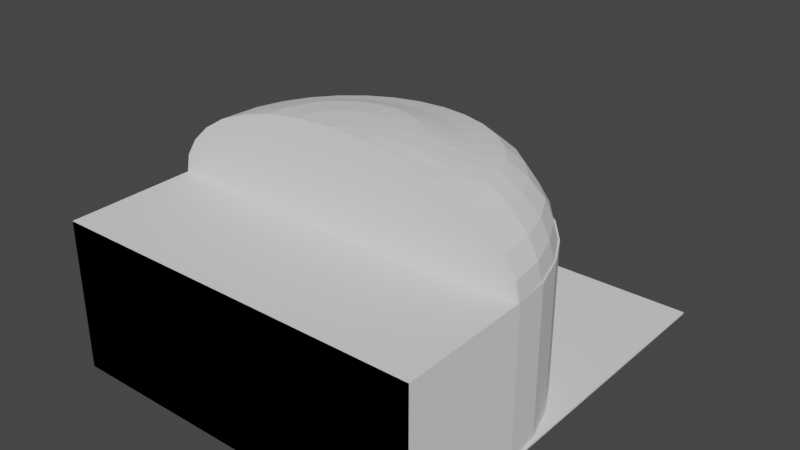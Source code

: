 # Source: amphi.blend  (saved by Blender 3.3.6; exported with 4.5.12 LTS)
import bpy
from mathutils import Matrix  # noqa: F401  (used for matrix-valued properties, if any)

bpy.ops.wm.read_factory_settings(use_empty=True)
scene = bpy.context.scene
scene.name = 'Scene'

# ---- collections
col_collection = bpy.data.collections.new('Collection'); scene.collection.children.link(col_collection)

# ---- world
world_world = bpy.data.worlds.new('World'); scene.world = world_world
world_world.use_nodes = True; world_world.node_tree.nodes.clear()
_N = world_world.node_tree.nodes; _L = world_world.node_tree.links
n0 = _N.new('ShaderNodeOutputWorld'); n0.name = 'World Output'; n0.location = (300, 300)
n1 = _N.new('ShaderNodeBackground'); n1.name = 'Background'; n1.location = (10, 300)
n1.inputs[0].default_value = (0.05088, 0.05088, 0.05088, 1.0)
_L.new(n1.outputs[0], n0.inputs[0])
n0.is_active_output = True
world_world.color = (0.05088, 0.05088, 0.05088)
world_world.use_sun_shadow = False
world_world.sun_shadow_jitter_overblur = 0.0

# ---- meshes
me_plane = bpy.data.meshes.new('Plane')
me_plane.from_pydata([], [], [])
_uv = me_plane.uv_layers.new(name='UVMap')
_uv.uv.foreach_set('vector', [])
me_plane.update()
me_cylinder_002 = bpy.data.meshes.new('Cylinder.002')
me_cylinder_002.from_pydata([(0.0, 0.4, -0.9645), (0.0, 0.4, 1.036), (0.2, 0.38, -0.9645), (0.2, 0.38, 1.036), (0.38, 0.33, -0.9645), (0.38, 0.33, 1.036), (0.56, 0.23, -0.9645), (0.56, 0.23, 1.036), (0.71, 0.11, -0.9645), (0.71, 0.11, 1.036), (0.83, -0.04, -0.9645), (0.83, -0.04, 1.036), (0.92, -0.21, -0.9645), (0.92, -0.21, 1.036), (0.98, -0.4, -0.9645), (0.98, -0.4, 1.036), (1.0, -0.6, -0.9645), (1.0, -0.6, 1.036), (-1.0, -0.6, -0.9645), (-1.0, -0.6, 1.036), (-0.98, -0.4, -0.9645), (-0.98, -0.4, 1.036), (-0.92, -0.21, -0.9645), (-0.92, -0.21, 1.036), (-0.83, -0.04, -0.9645), (-0.83, -0.04, 1.036), (-0.71, 0.11, -0.9645), (-0.71, 0.11, 1.036), (-0.56, 0.23, -0.9645), (-0.56, 0.23, 1.036), (-0.38, 0.33, -0.9645), (-0.38, 0.33, 1.036), (-0.2, 0.38, -0.9645), (-0.2, 0.38, 1.036), (0.195, 0.3653, 1.036), (6.669e-11, 0.3845, 1.036), (0.3706, 0.3172, 1.036), (0.5461, 0.2211, 1.036), (0.6923, 0.1057, 1.036), (0.8094, -0.03845, 1.036), (0.8971, -0.2019, 1.036), (0.9556, -0.3845, 1.036), (0.98, -0.6, 1.036), (-0.9556, -0.3845, 1.036), (-0.98, -0.6, 1.036), (-0.8971, -0.2019, 1.036), (-0.8094, -0.03845, 1.036), (-0.6923, 0.1057, 1.036), (-0.5461, 0.2211, 1.036), (-0.3706, 0.3172, 1.036), (-0.195, 0.3653, 1.036), (0.2, 0.38, 160.8), (0.0, 0.4, 160.8), (0.38, 0.33, 160.8), (0.56, 0.23, 160.8), (0.71, 0.11, 160.8), (0.83, -0.04, 160.8), (0.92, -0.21, 160.8), (0.98, -0.4, 160.8), (1.0, -0.6, 160.8), (-0.98, -0.4, 160.8), (-1.0, -0.6, 160.8), (-0.92, -0.21, 160.8), (-0.83, -0.04, 160.8), (-0.71, 0.11, 160.8), (-0.56, 0.23, 160.8), (-0.38, 0.33, 160.8), (-0.2, 0.38, 160.8), (0.195, 0.3653, 160.8), (6.669e-11, 0.3845, 160.8), (0.3706, 0.3172, 160.8), (0.5461, 0.2211, 160.8), (0.6923, 0.1057, 160.8), (0.8094, -0.03845, 160.8), (0.8971, -0.2019, 160.8), (0.9556, -0.3845, 160.8), (0.98, -0.6, 160.8), (-0.9556, -0.3845, 160.8), (-0.98, -0.6, 160.8), (-0.8971, -0.2019, 160.8), (-0.8094, -0.03845, 160.8), (-0.6923, 0.1057, 160.8), (-0.5461, 0.2211, 160.8), (-0.3706, 0.3172, 160.8), (-0.195, 0.3653, 160.8)], [], [(0, 1, 3, 2), (2, 3, 5, 4), (4, 5, 7, 6), (6, 7, 9, 8), (8, 9, 11, 10), (10, 11, 13, 12), (12, 13, 15, 14), (14, 15, 17, 16), (18, 19, 21, 20), (20, 21, 23, 22), (22, 23, 25, 24), (24, 25, 27, 26), (26, 27, 29, 28), (28, 29, 31, 30), (0, 2, 4, 6, 8, 10, 12, 14, 16, 18, 20, 22, 24, 26, 28, 30, 32), (30, 31, 33, 32), (32, 33, 1, 0), (49, 50, 84, 83), (16, 17, 19, 18), (34, 35, 50, 49, 48, 47, 46, 45, 43, 44, 42, 41, 40, 39, 38, 37, 36), (9, 7, 54, 55), (35, 34, 68, 69), (48, 49, 83, 82), (27, 25, 63, 64), (17, 15, 58, 59), (47, 48, 82, 81), (1, 33, 67, 52), (46, 47, 81, 80), (7, 5, 53, 54), (45, 46, 80, 79), (25, 23, 62, 63), (15, 13, 57, 58), (43, 45, 79, 77), (33, 31, 66, 67), (44, 43, 77, 78), (19, 17, 42, 44), (60, 61, 78, 77), (66, 65, 82, 83), (56, 55, 72, 73), (64, 63, 80, 81), (54, 53, 70, 71), (59, 58, 75, 76), (51, 52, 69, 68), (62, 60, 77, 79), (67, 66, 83, 84), (57, 56, 73, 74), (65, 64, 81, 82), (55, 54, 71, 72), (63, 62, 79, 80), (52, 67, 84, 69), (53, 51, 68, 70), (58, 57, 74, 75), (34, 36, 70, 68), (42, 17, 59, 76), (50, 35, 69, 84), (36, 37, 71, 70), (29, 27, 64, 65), (37, 38, 72, 71), (11, 9, 55, 56), (19, 44, 78, 61), (3, 1, 52, 51), (21, 19, 61, 60), (38, 39, 73, 72), (39, 40, 74, 73), (31, 29, 65, 66), (40, 41, 75, 74), (13, 11, 56, 57), (23, 21, 60, 62), (41, 42, 76, 75), (5, 3, 51, 53)])
_uv = me_cylinder_002.uv_layers.new(name='UVMap')
_uv.uv.foreach_set('vector', [1.0, 0.5, 1.0, 1.0, 0.9688, 1.0, 0.9688, 0.5, 0.9688, 0.5, 0.9688, 1.0, 0.9375, 1.0, 0.9375, 0.5, 0.9375, 0.5, 0.9375, 1.0, 0.9062, 1.0, 0.9062, 0.5, 0.9062, 0.5, 0.9062, 1.0, 0.875, 1.0, 0.875, 0.5, 0.875, 0.5, 0.875, 1.0, 0.8438, 1.0, 0.8438, 0.5, 0.8438, 0.5, 0.8438, 1.0, 0.8125, 1.0, 0.8125, 0.5, 0.8125, 0.5, 0.8125, 1.0, 0.7812, 1.0, 0.7812, 0.5, 0.7812, 0.5, 0.7812, 1.0, 0.75, 1.0, 0.75, 0.5, 0.25, 0.5, 0.25, 1.0, 0.2188, 1.0, 0.2188, 0.5, 0.2188, 0.5, 0.2188, 1.0, 0.1875, 1.0, 0.1875, 0.5, 0.1875, 0.5, 0.1875, 1.0, 0.1562, 1.0, 0.1562, 0.5, 0.1562, 0.5, 0.1562, 1.0, 0.125, 1.0, 0.125, 0.5, 0.125, 0.5, 0.125, 1.0, 0.09375, 1.0, 0.09375, 0.5, 0.09375, 0.5, 0.09375, 1.0, 0.0625, 1.0, 0.0625, 0.5, 0.0, 0.5, 0.9688, 0.5, 0.9375, 0.5, 0.9062, 0.5, 0.875, 0.5, 0.8438, 0.5, 0.8125, 0.5, 0.7812, 0.5, 0.75, 0.5, 0.25, 0.5, 0.2188, 0.5, 0.1875, 0.5, 0.1562, 0.5, 0.125, 0.5, 0.09375, 0.5, 0.0625, 0.5, 0.03125, 0.5, 0.0625, 0.5, 0.0625, 1.0, 0.03125, 1.0, 0.03125, 0.5, 0.03125, 0.5, 0.03125, 1.0, 0.0, 1.0, 0.0, 0.5, 0.0625, 1.0, 0.03125, 1.0, 0.03125, 1.0, 0.0625, 1.0, 0.75, 0.5, 0.75, 1.0, 0.25, 1.0, 0.25, 0.5, 0.9688, 1.0, 0.0, 1.0, 0.03125, 1.0, 0.0625, 1.0, 0.09375, 1.0, 0.125, 1.0, 0.1562, 1.0, 0.1875, 1.0, 0.2188, 1.0, 0.25, 1.0, 0.75, 1.0, 0.7812, 1.0, 0.8125, 1.0, 0.8438, 1.0, 0.875, 1.0, 0.9062, 1.0, 0.9375, 1.0, 0.875, 1.0, 0.9062, 1.0, 0.9062, 1.0, 0.875, 1.0, 0.0, 1.0, 0.9688, 1.0, 0.9688, 1.0, 0.0, 1.0, 0.09375, 1.0, 0.0625, 1.0, 0.0625, 1.0, 0.09375, 1.0, 0.125, 1.0, 0.1562, 1.0, 0.1562, 1.0, 0.125, 1.0, 0.75, 1.0, 0.7812, 1.0, 0.7812, 1.0, 0.75, 1.0, 0.125, 1.0, 0.09375, 1.0, 0.09375, 1.0, 0.125, 1.0, 0.0, 1.0, 0.03125, 1.0, 0.03125, 1.0, 0.0, 1.0, 0.1562, 1.0, 0.125, 1.0, 0.125, 1.0, 0.1562, 1.0, 0.9062, 1.0, 0.9375, 1.0, 0.9375, 1.0, 0.9062, 1.0, 0.1875, 1.0, 0.1562, 1.0, 0.1562, 1.0, 0.1875, 1.0, 0.1562, 1.0, 0.1875, 1.0, 0.1875, 1.0, 0.1562, 1.0, 0.7812, 1.0, 0.8125, 1.0, 0.8125, 1.0, 0.7812, 1.0, 0.2188, 1.0, 0.1875, 1.0, 0.1875, 1.0, 0.2188, 1.0, 0.03125, 1.0, 0.0625, 1.0, 0.0625, 1.0, 0.03125, 1.0, 0.25, 1.0, 0.2188, 1.0, 0.2188, 1.0, 0.25, 1.0, 0.25, 1.0, 0.75, 1.0, 0.75, 1.0, 0.25, 1.0, 0.2188, 1.0, 0.25, 1.0, 0.25, 1.0, 0.2188, 1.0, 0.0625, 1.0, 0.09375, 1.0, 0.09375, 1.0, 0.0625, 1.0, 0.8438, 1.0, 0.875, 1.0, 0.875, 1.0, 0.8438, 1.0, 0.125, 1.0, 0.1562, 1.0, 0.1562, 1.0, 0.125, 1.0, 0.9062, 1.0, 0.9375, 1.0, 0.9375, 1.0, 0.9062, 1.0, 0.75, 1.0, 0.7812, 1.0, 0.7812, 1.0, 0.75, 1.0, 0.9688, 1.0, 1.0, 1.0, 1.0, 1.0, 0.9688, 1.0, 0.1875, 1.0, 0.2188, 1.0, 0.2188, 1.0, 0.1875, 1.0, 0.03125, 1.0, 0.0625, 1.0, 0.0625, 1.0, 0.03125, 1.0, 0.8125, 1.0, 0.8438, 1.0, 0.8438, 1.0, 0.8125, 1.0, 0.09375, 1.0, 0.125, 1.0, 0.125, 1.0, 0.09375, 1.0, 0.875, 1.0, 0.9062, 1.0, 0.9062, 1.0, 0.875, 1.0, 0.1562, 1.0, 0.1875, 1.0, 0.1875, 1.0, 0.1562, 1.0, 0.0, 1.0, 0.03125, 1.0, 0.03125, 1.0, 0.0, 1.0, 0.9375, 1.0, 0.9688, 1.0, 0.9688, 1.0, 0.9375, 1.0, 0.7812, 1.0, 0.8125, 1.0, 0.8125, 1.0, 0.7812, 1.0, 0.9688, 1.0, 0.9375, 1.0, 0.9375, 1.0, 0.9688, 1.0, 0.75, 1.0, 0.75, 1.0, 0.75, 1.0, 0.75, 1.0, 0.03125, 1.0, 0.0, 1.0, 0.0, 1.0, 0.03125, 1.0, 0.9375, 1.0, 0.9062, 1.0, 0.9062, 1.0, 0.9375, 1.0, 0.09375, 1.0, 0.125, 1.0, 0.125, 1.0, 0.09375, 1.0, 0.9062, 1.0, 0.875, 1.0, 0.875, 1.0, 0.9062, 1.0, 0.8438, 1.0, 0.875, 1.0, 0.875, 1.0, 0.8438, 1.0, 0.25, 1.0, 0.25, 1.0, 0.25, 1.0, 0.25, 1.0, 0.9688, 1.0, 1.0, 1.0, 1.0, 1.0, 0.9688, 1.0, 0.2188, 1.0, 0.25, 1.0, 0.25, 1.0, 0.2188, 1.0, 0.875, 1.0, 0.8438, 1.0, 0.8438, 1.0, 0.875, 1.0, 0.8438, 1.0, 0.8125, 1.0, 0.8125, 1.0, 0.8438, 1.0, 0.0625, 1.0, 0.09375, 1.0, 0.09375, 1.0, 0.0625, 1.0, 0.8125, 1.0, 0.7812, 1.0, 0.7812, 1.0, 0.8125, 1.0, 0.8125, 1.0, 0.8438, 1.0, 0.8438, 1.0, 0.8125, 1.0, 0.1875, 1.0, 0.2188, 1.0, 0.2188, 1.0, 0.1875, 1.0, 0.7812, 1.0, 0.75, 1.0, 0.75, 1.0, 0.7812, 1.0, 0.9375, 1.0, 0.9688, 1.0, 0.9688, 1.0, 0.9375, 1.0])
me_cylinder_002.update()
me_cube_003 = bpy.data.meshes.new('Cube.003')
me_cube_003.from_pydata([(-10.0, -139.0, -4.048), (-10.0, -139.0, 3.952), (-10.0, 0.992, -4.048), (-10.0, 0.992, 4.052), (10.0, -139.0, -4.048), (10.0, -139.0, 3.952), (10.0, 0.992, -4.048), (10.0, 0.992, 4.052), (1.7, -1.008, -3.348), (1.7, -1.008, -0.7482), (-7.386, -4.518, -2.879), (1.589, -6.642, -3.35), (-7.386, -4.518, -0.1391), (1.589, -6.642, -0.7466), (-7.542, -9.19, -2.879), (1.217, -19.28, -3.35), (1.217, -19.28, -0.7466), (-7.542, -9.19, -0.1391), (0.6584, -27.73, -3.35), (-7.776, -12.31, -2.879), (-7.776, -12.31, -0.1391), (0.6584, -27.73, -0.7466), (-8.265e-18, -30.7, -3.35), (-8.052, -13.41, -2.879), (-8.265e-18, -30.7, -0.7466), (-8.052, -13.41, -0.1391), (-0.6584, -27.73, -3.35), (-8.327, -12.31, -2.879), (-0.6584, -27.73, -0.7466), (-8.327, -12.31, -0.1391), (-1.217, -19.28, -3.35), (-8.561, -9.19, -2.879), (-1.217, -19.28, -0.7466), (-8.561, -9.19, -0.1391), (-1.589, -6.642, -3.35), (-8.717, -4.518, -2.879), (-8.717, -4.518, -0.1391), (-1.589, -6.642, -0.7466), (-1.7, -1.008, -3.348), (-1.7, -1.008, -0.7482), (-1.7, 0.992, -3.348), (-1.7, 0.992, -0.7482), (1.7, 0.992, -0.7482), (1.7, 0.992, -3.348), (1.53, -2.151, -0.3481), (1.431, -7.222, -0.3466), (1.095, -18.6, -0.3466), (-5.754e-10, -28.87, -0.3466), (-0.5925, -26.2, -0.3466), (-1.095, -18.6, -0.3466), (-1.431, -7.222, -0.3466), (-1.53, -2.151, -0.3481), (-1.53, 0.992, -0.3482), (1.53, 0.992, -0.3482), (0.5925, -26.2, -0.3466), (1.224, -4.168, 0.05206), (1.144, -8.225, 0.05325), (0.8759, -17.33, 0.05325), (3.396e-09, -25.54, 0.05325), (-0.474, -23.41, 0.05325), (-0.8759, -17.33, 0.05325), (-1.144, -8.225, 0.05325), (-1.224, -4.168, 0.05206), (-1.224, 0.992, 0.05178), (1.224, 0.992, 0.05178), (0.474, -23.41, 0.05325), (0.612, -7.974, 0.3524), (0.5722, -10.0, 0.353), (0.4379, -14.55, 0.353), (9.706e-09, -18.66, 0.353), (-0.237, -17.59, 0.353), (-0.4379, -14.55, 0.353), (-0.5722, -10.0, 0.353), (-0.612, -7.974, 0.3524), (-0.6, 0.992, 0.3518), (0.6, 0.992, 0.3518), (0.237, -17.59, 0.353), (0.1836, -9.83, 0.4526), (0.1717, -10.44, 0.4528), (0.1314, -11.8, 0.4528), (1.654e-08, -13.04, 0.4528), (-0.0711, -12.72, 0.4528), (-0.1314, -11.8, 0.4528), (-0.1717, -10.44, 0.4528), (-0.1836, -9.83, 0.4526), (-0.2, 0.992, 0.4518), (0.2, 0.992, 0.4518), (0.0711, -12.72, 0.4528), (-8.771, 0.992, -2.879), (-8.771, 0.992, -0.1391), (-7.332, 0.992, -0.1391), (-7.332, 0.992, -2.879), (-7.52, -5.008, 0.07534), (-7.48, 0.992, 0.07534), (-8.27, -11.21, 0.07534), (-8.46, -8.808, 0.07534), (-7.64, -8.808, 0.07534), (-8.58, -5.008, 0.07534), (-8.63, 0.992, 0.07534), (-7.83, -11.21, 0.07534), (-8.05, -12.21, 0.07534), (-7.786, -5.852, 0.2753), (-7.76, 0.992, 0.2753), (-8.161, -8.952, 0.2753), (-8.256, -7.752, 0.2753), (-7.846, -7.752, 0.2753), (-8.316, -5.852, 0.2753), (-8.34, 0.992, 0.2753), (-7.941, -8.952, 0.2753), (-8.051, -9.452, 0.2753), (-7.971, -5.845, 0.3253), (-7.96, 0.992, 0.3253), (-8.083, -6.775, 0.3253), (-8.112, -6.415, 0.3253), (-7.989, -6.415, 0.3253), (-8.13, -5.845, 0.3253), (-8.14, 0.992, 0.3253), (-8.017, -6.775, 0.3253), (-8.05, -6.925, 0.3253)], [], [(0, 1, 3, 2), (6, 2, 40, 43), (6, 7, 5, 4), (4, 5, 1, 0), (2, 6, 4, 0), (7, 3, 1, 5), (43, 8, 9, 42), (13, 9, 8, 11), (16, 13, 11, 15), (21, 16, 15, 18), (24, 21, 18, 22), (24, 22, 26, 28), (28, 26, 30, 32), (32, 30, 34, 37), (37, 34, 38, 39), (41, 39, 38, 40), (42, 9, 44, 53), (22, 18, 15, 11, 8, 43, 40, 38, 34, 30, 26), (4, 5, 1, 0), (44, 45, 56, 55), (39, 41, 52, 51), (28, 32, 49, 48), (88, 2, 3, 89), (9, 13, 45, 44), (37, 39, 51, 50), (24, 28, 48, 47), (16, 21, 54, 46), (13, 16, 46, 45), (32, 37, 50, 49), (21, 24, 47, 54), (58, 59, 70, 69), (46, 54, 65, 57), (49, 50, 61, 60), (45, 46, 57, 56), (54, 47, 58, 65), (50, 51, 62, 61), (47, 48, 59, 58), (51, 52, 63, 62), (48, 49, 60, 59), (53, 44, 55, 64), (72, 73, 84, 83), (62, 63, 74, 73), (59, 60, 71, 70), (64, 55, 66, 75), (55, 56, 67, 66), (57, 65, 76, 68), (60, 61, 72, 71), (56, 57, 68, 67), (65, 58, 69, 76), (61, 62, 73, 72), (85, 86, 77, 78, 79, 87, 80, 81, 82, 83, 84), (69, 70, 81, 80), (73, 74, 85, 84), (70, 71, 82, 81), (75, 66, 77, 86), (66, 67, 78, 77), (68, 76, 87, 79), (71, 72, 83, 82), (67, 68, 79, 78), (76, 69, 80, 87), (91, 10, 12, 90), (10, 14, 17, 12), (14, 19, 20, 17), (19, 23, 25, 20), (23, 27, 29, 25), (27, 31, 33, 29), (31, 35, 36, 33), (89, 36, 35, 88), (19, 14, 10, 91, 88, 35, 31, 27, 23), (93, 92, 101, 102), (29, 33, 95, 94), (12, 17, 96, 92), (36, 89, 98, 97), (20, 25, 100, 99), (25, 29, 94, 100), (17, 20, 99, 96), (90, 12, 92, 93), (33, 36, 97, 95), (109, 103, 112, 118), (100, 94, 103, 109), (97, 98, 107, 106), (94, 95, 104, 103), (96, 99, 108, 105), (99, 100, 109, 108), (92, 96, 105, 101), (95, 97, 106, 104), (111, 110, 114, 117, 118, 112, 113, 115, 116), (106, 107, 116, 115), (103, 104, 113, 112), (105, 108, 117, 114), (108, 109, 118, 117), (101, 105, 114, 110), (6, 43, 42, 53, 64, 75, 86, 85, 74, 63, 52, 41, 40, 2, 88, 91, 90, 93, 102, 111, 116, 107, 98, 89, 3, 7), (104, 106, 115, 113), (102, 101, 110, 111)])
_uv = me_cube_003.uv_layers.new(name='UVMap')
_uv.uv.foreach_set('vector', [0.375, 0.0, 0.625, 0.0, 0.625, 0.25, 0.375, 0.25, 0.375, 0.5, 0.375, 0.25, 0.4059, 0.3626, 0.4059, 0.3874, 0.375, 0.5, 0.625, 0.5, 0.625, 0.75, 0.375, 0.75, 0.375, 0.75, 0.625, 0.75, 0.625, 1.0, 0.375, 1.0, 0.125, 0.5, 0.375, 0.5, 0.375, 0.75, 0.125, 0.75, 0.625, 0.5, 0.875, 0.5, 0.875, 0.75, 0.625, 0.75, 0.7597, 0.5, 0.75, 0.5, 0.75, 1.0, 0.7597, 1.0, 0.6875, 1.0, 0.75, 1.0, 0.75, 0.5, 0.6875, 0.5, 0.625, 1.0, 0.6875, 1.0, 0.6875, 0.5, 0.625, 0.5, 0.5625, 1.0, 0.625, 1.0, 0.625, 0.5, 0.5625, 0.5, 0.5, 1.0, 0.5625, 1.0, 0.5625, 0.5, 0.5, 0.5, 0.5, 1.0, 0.5, 0.5, 0.4375, 0.5, 0.4375, 1.0, 0.4375, 1.0, 0.4375, 0.5, 0.375, 0.5, 0.375, 1.0, 0.375, 1.0, 0.375, 0.5, 0.3125, 0.5, 0.3125, 1.0, 0.3125, 1.0, 0.3125, 0.5, 0.25, 0.5, 0.25, 1.0, 0.2403, 1.0, 0.25, 1.0, 0.25, 0.5, 0.2403, 0.5, 0.7597, 1.0, 0.75, 1.0, 0.75, 1.0, 0.7597, 1.0, 0.75, 0.01, 0.8418, 0.02827, 0.9197, 0.08029, 0.9717, 0.1582, 0.99, 0.25, 0.9872, 0.2642, 0.5128, 0.2642, 0.51, 0.25, 0.5283, 0.1582, 0.5803, 0.08029, 0.6582, 0.02827, 0.375, 0.75, 0.625, 0.75, 0.625, 1.0, 0.375, 1.0, 0.75, 1.0, 0.6875, 1.0, 0.6875, 1.0, 0.75, 1.0, 0.25, 1.0, 0.2403, 1.0, 0.2403, 1.0, 0.25, 1.0, 0.4375, 1.0, 0.375, 1.0, 0.375, 1.0, 0.4375, 1.0, 0.3895, 0.283, 0.375, 0.25, 0.625, 0.25, 0.4547, 0.2811, 0.75, 1.0, 0.6875, 1.0, 0.6875, 1.0, 0.75, 1.0, 0.3125, 1.0, 0.25, 1.0, 0.25, 1.0, 0.3125, 1.0, 0.5, 1.0, 0.4375, 1.0, 0.4375, 1.0, 0.5, 1.0, 0.625, 1.0, 0.5625, 1.0, 0.5625, 1.0, 0.625, 1.0, 0.6875, 1.0, 0.625, 1.0, 0.625, 1.0, 0.6875, 1.0, 0.375, 1.0, 0.3125, 1.0, 0.3125, 1.0, 0.375, 1.0, 0.5625, 1.0, 0.5, 1.0, 0.5, 1.0, 0.5625, 1.0, 0.5, 1.0, 0.4375, 1.0, 0.4375, 1.0, 0.5, 1.0, 0.625, 1.0, 0.5625, 1.0, 0.5625, 1.0, 0.625, 1.0, 0.375, 1.0, 0.3125, 1.0, 0.3125, 1.0, 0.375, 1.0, 0.6875, 1.0, 0.625, 1.0, 0.625, 1.0, 0.6875, 1.0, 0.5625, 1.0, 0.5, 1.0, 0.5, 1.0, 0.5625, 1.0, 0.3125, 1.0, 0.25, 1.0, 0.25, 1.0, 0.3125, 1.0, 0.5, 1.0, 0.4375, 1.0, 0.4375, 1.0, 0.5, 1.0, 0.25, 1.0, 0.2403, 1.0, 0.2403, 1.0, 0.25, 1.0, 0.4375, 1.0, 0.375, 1.0, 0.375, 1.0, 0.4375, 1.0, 0.7597, 1.0, 0.75, 1.0, 0.75, 1.0, 0.7597, 1.0, 0.3125, 1.0, 0.25, 1.0, 0.25, 1.0, 0.3125, 1.0, 0.25, 1.0, 0.2403, 1.0, 0.2403, 1.0, 0.25, 1.0, 0.4375, 1.0, 0.375, 1.0, 0.375, 1.0, 0.4375, 1.0, 0.7597, 1.0, 0.75, 1.0, 0.75, 1.0, 0.7597, 1.0, 0.75, 1.0, 0.6875, 1.0, 0.6875, 1.0, 0.75, 1.0, 0.625, 1.0, 0.5625, 1.0, 0.5625, 1.0, 0.625, 1.0, 0.375, 1.0, 0.3125, 1.0, 0.3125, 1.0, 0.375, 1.0, 0.6875, 1.0, 0.625, 1.0, 0.625, 1.0, 0.6875, 1.0, 0.5625, 1.0, 0.5, 1.0, 0.5, 1.0, 0.5625, 1.0, 0.3125, 1.0, 0.25, 1.0, 0.25, 1.0, 0.3125, 1.0, 0.01283, 0.2642, 0.4872, 0.2642, 0.49, 0.25, 0.4717, 0.1582, 0.4197, 0.08029, 0.3418, 0.02827, 0.25, 0.01, 0.1582, 0.02827, 0.08029, 0.08029, 0.02827, 0.1582, 0.01, 0.25, 0.5, 1.0, 0.4375, 1.0, 0.4375, 1.0, 0.5, 1.0, 0.25, 1.0, 0.2403, 1.0, 0.2403, 1.0, 0.25, 1.0, 0.4375, 1.0, 0.375, 1.0, 0.375, 1.0, 0.4375, 1.0, 0.7597, 1.0, 0.75, 1.0, 0.75, 1.0, 0.7597, 1.0, 0.75, 1.0, 0.6875, 1.0, 0.6875, 1.0, 0.75, 1.0, 0.625, 1.0, 0.5625, 1.0, 0.5625, 1.0, 0.625, 1.0, 0.375, 1.0, 0.3125, 1.0, 0.3125, 1.0, 0.375, 1.0, 0.6875, 1.0, 0.625, 1.0, 0.625, 1.0, 0.6875, 1.0, 0.5625, 1.0, 0.5, 1.0, 0.5, 1.0, 0.5625, 1.0, 0.75, 0.5, 0.6875, 0.5, 0.6875, 1.0, 0.75, 1.0, 0.6875, 0.5, 0.625, 0.5, 0.625, 1.0, 0.6875, 1.0, 0.625, 0.5, 0.5625, 0.5, 0.5625, 1.0, 0.625, 1.0, 0.5625, 0.5, 0.5, 0.5, 0.5, 1.0, 0.5625, 1.0, 0.5, 0.5, 0.4375, 0.5, 0.4375, 1.0, 0.5, 1.0, 0.4375, 0.5, 0.375, 0.5, 0.375, 1.0, 0.4375, 1.0, 0.375, 0.5, 0.3125, 0.5, 0.3125, 1.0, 0.375, 1.0, 0.25, 1.0, 0.3125, 1.0, 0.3125, 0.5, 0.25, 0.5, 0.8418, 0.02827, 0.9197, 0.08029, 0.9717, 0.1582, 0.99, 0.25, 0.51, 0.25, 0.5283, 0.1582, 0.5803, 0.08029, 0.6582, 0.02827, 0.75, 0.01, 0.75, 1.0, 0.6875, 1.0, 0.6875, 1.0, 0.75, 1.0, 0.4375, 1.0, 0.375, 1.0, 0.375, 1.0, 0.4375, 1.0, 0.6875, 1.0, 0.625, 1.0, 0.625, 1.0, 0.6875, 1.0, 0.3125, 1.0, 0.25, 1.0, 0.25, 1.0, 0.3125, 1.0, 0.5625, 1.0, 0.5, 1.0, 0.5, 1.0, 0.5625, 1.0, 0.5, 1.0, 0.4375, 1.0, 0.4375, 1.0, 0.5, 1.0, 0.625, 1.0, 0.5625, 1.0, 0.5625, 1.0, 0.625, 1.0, 0.75, 1.0, 0.6875, 1.0, 0.6875, 1.0, 0.75, 1.0, 0.375, 1.0, 0.3125, 1.0, 0.3125, 1.0, 0.375, 1.0, 0.5, 1.0, 0.4375, 1.0, 0.4375, 1.0, 0.5, 1.0, 0.5, 1.0, 0.4375, 1.0, 0.4375, 1.0, 0.5, 1.0, 0.3125, 1.0, 0.25, 1.0, 0.25, 1.0, 0.3125, 1.0, 0.4375, 1.0, 0.375, 1.0, 0.375, 1.0, 0.4375, 1.0, 0.625, 1.0, 0.5625, 1.0, 0.5625, 1.0, 0.625, 1.0, 0.5625, 1.0, 0.5, 1.0, 0.5, 1.0, 0.5625, 1.0, 0.6875, 1.0, 0.625, 1.0, 0.625, 1.0, 0.6875, 1.0, 0.375, 1.0, 0.3125, 1.0, 0.3125, 1.0, 0.375, 1.0, 0.49, 0.25, 0.4717, 0.1582, 0.4197, 0.08029, 0.3418, 0.02827, 0.25, 0.01, 0.1582, 0.02827, 0.08029, 0.08029, 0.02827, 0.1582, 0.01, 0.25, 0.3125, 1.0, 0.25, 1.0, 0.25, 1.0, 0.3125, 1.0, 0.4375, 1.0, 0.375, 1.0, 0.375, 1.0, 0.4375, 1.0, 0.625, 1.0, 0.5625, 1.0, 0.5625, 1.0, 0.625, 1.0, 0.5625, 1.0, 0.5, 1.0, 0.5, 1.0, 0.5625, 1.0, 0.6875, 1.0, 0.625, 1.0, 0.625, 1.0, 0.6875, 1.0, 0.0, 0.0, 0.0, 0.0, 0.0, 0.0, 0.0, 0.0, 0.0, 0.0, 0.0, 0.0, 0.0, 0.0, 0.0, 0.0, 0.0, 0.0, 0.0, 0.0, 0.0, 0.0, 0.0, 0.0, 0.0, 0.0, 0.0, 0.0, 0.0, 0.0, 0.0, 0.0, 0.0, 0.0, 0.0, 0.0, 0.0, 0.0, 0.0, 0.0, 0.0, 0.0, 0.0, 0.0, 0.0, 0.0, 0.0, 0.0, 0.0, 0.0, 0.0, 0.0, 0.375, 1.0, 0.3125, 1.0, 0.3125, 1.0, 0.375, 1.0, 0.75, 1.0, 0.6875, 1.0, 0.6875, 1.0, 0.75, 1.0])
me_cube_003.materials.append(None)
me_cube_003.update()
me_cylinder_004 = bpy.data.meshes.new('Cylinder.004')
me_cylinder_004.from_pydata([(-9.642e-09, 0.4, -1.0), (-9.642e-09, 0.4, 1.0), (0.2, 0.38, -1.0), (0.2, 0.38, 1.0), (0.38, 0.33, -1.0), (0.38, 0.33, 1.0), (0.56, 0.23, -1.0), (0.56, 0.23, 1.0), (0.71, 0.11, -1.0), (0.71, 0.11, 1.0), (0.83, -0.04, -1.0), (0.83, -0.04, 1.0), (0.92, -0.21, -1.0), (0.92, -0.21, 1.0), (0.98, -0.4, -1.0), (0.98, -0.4, 1.0), (1.0, -0.6, -1.0), (1.0, -0.6, 1.0), (-1.0, -0.6, -1.0), (-1.0, -0.6, 1.0), (-0.98, -0.4, -1.0), (-0.98, -0.4, 1.0), (-0.92, -0.21, -1.0), (-0.92, -0.21, 1.0), (-0.83, -0.04, -1.0), (-0.83, -0.04, 1.0), (-0.71, 0.11, -1.0), (-0.71, 0.11, 1.0), (-0.56, 0.23, -1.0), (-0.56, 0.23, 1.0), (-0.38, 0.33, -1.0), (-0.38, 0.33, 1.0), (-0.2, 0.38, -1.0), (-0.2, 0.38, 1.0)], [], [(0, 1, 3, 2), (2, 3, 5, 4), (4, 5, 7, 6), (6, 7, 9, 8), (8, 9, 11, 10), (10, 11, 13, 12), (12, 13, 15, 14), (14, 15, 17, 16), (18, 19, 21, 20), (20, 21, 23, 22), (22, 23, 25, 24), (24, 25, 27, 26), (26, 27, 29, 28), (28, 29, 31, 30), (0, 2, 4, 6, 8, 10, 12, 14, 16, 18, 20, 22, 24, 26, 28, 30, 32), (30, 31, 33, 32), (32, 33, 1, 0), (3, 1, 33, 31, 29, 27, 25, 23, 21, 19, 17, 15, 13, 11, 9, 7, 5), (16, 17, 19, 18)])
_uv = me_cylinder_004.uv_layers.new(name='UVMap')
_uv.uv.foreach_set('vector', [1.0, 0.5, 1.0, 1.0, 0.9688, 1.0, 0.9688, 0.5, 0.9688, 0.5, 0.9688, 1.0, 0.9375, 1.0, 0.9375, 0.5, 0.9375, 0.5, 0.9375, 1.0, 0.9062, 1.0, 0.9062, 0.5, 0.9062, 0.5, 0.9062, 1.0, 0.875, 1.0, 0.875, 0.5, 0.875, 0.5, 0.875, 1.0, 0.8438, 1.0, 0.8438, 0.5, 0.8438, 0.5, 0.8438, 1.0, 0.8125, 1.0, 0.8125, 0.5, 0.8125, 0.5, 0.8125, 1.0, 0.7812, 1.0, 0.7812, 0.5, 0.7812, 0.5, 0.7812, 1.0, 0.75, 1.0, 0.75, 0.5, 0.25, 0.5, 0.25, 1.0, 0.2188, 1.0, 0.2188, 0.5, 0.2188, 0.5, 0.2188, 1.0, 0.1875, 1.0, 0.1875, 0.5, 0.1875, 0.5, 0.1875, 1.0, 0.1562, 1.0, 0.1562, 0.5, 0.1562, 0.5, 0.1562, 1.0, 0.125, 1.0, 0.125, 0.5, 0.125, 0.5, 0.125, 1.0, 0.09375, 1.0, 0.09375, 0.5, 0.09375, 0.5, 0.09375, 1.0, 0.0625, 1.0, 0.0625, 0.5, 0.0, 0.5, 0.9688, 0.5, 0.9375, 0.5, 0.9062, 0.5, 0.875, 0.5, 0.8438, 0.5, 0.8125, 0.5, 0.7812, 0.5, 0.75, 0.5, 0.25, 0.5, 0.2188, 0.5, 0.1875, 0.5, 0.1562, 0.5, 0.125, 0.5, 0.09375, 0.5, 0.0625, 0.5, 0.03125, 0.5, 0.0625, 0.5, 0.0625, 1.0, 0.03125, 1.0, 0.03125, 0.5, 0.03125, 0.5, 0.03125, 1.0, 0.0, 1.0, 0.0, 0.5, 0.9688, 1.0, 0.0, 1.0, 0.03125, 1.0, 0.0625, 1.0, 0.09375, 1.0, 0.125, 1.0, 0.1562, 1.0, 0.1875, 1.0, 0.2188, 1.0, 0.25, 1.0, 0.75, 1.0, 0.7812, 1.0, 0.8125, 1.0, 0.8438, 1.0, 0.875, 1.0, 0.9062, 1.0, 0.9375, 1.0, 0.75, 0.5, 0.75, 1.0, 0.25, 1.0, 0.25, 0.5])
me_cylinder_004.update()
me_sphere_002 = bpy.data.meshes.new('Sphere.002')
me_sphere_002.from_pydata([(0.0, 0.603, 0.8886), (7.626e-09, 0.7606, 0.6181), (0.03059, 0.1725, 0.9919), (0.08935, 0.4492, 0.9239), (0.1055, 0.5923, 0.8886), (0.1453, 0.7231, 0.6936), (0.1484, 0.746, 0.6181), (0.06118, 0.1648, 0.9919), (0.1753, 0.4231, 0.9239), (0.2072, 0.5617, 0.8886), (0.2829, 0.6848, 0.6936), (0.2911, 0.7027, 0.6181), (0.08412, 0.1495, 0.9919), (0.2545, 0.3808, 0.9239), (0.3013, 0.5112, 0.8886), (0.4129, 0.616, 0.6936), (0.4226, 0.6324, 0.6181), (0.1071, 0.1342, 0.9919), (0.3239, 0.3239, 0.9239), (0.3839, 0.4432, 0.8886), (0.5276, 0.5242, 0.6936), (0.5378, 0.5378, 0.6181), (0.13, 0.1113, 0.9919), (0.3808, 0.2545, 0.9239), (0.4512, 0.3606, 0.8886), (0.6194, 0.4095, 0.6936), (0.6324, 0.4226, 0.6181), (0.0, 0.004531, 0.9995), (0.1376, 0.08071, 0.9919), (0.4231, 0.1753, 0.9239), (0.5009, 0.2665, 0.8886), (0.6882, 0.2795, 0.6936), (0.7027, 0.2911, 0.6181), (0.1529, 0.05777, 0.9919), (0.4492, 0.08935, 0.9239), (0.5322, 0.1641, 0.8886), (0.7341, 0.1419, 0.6936), (0.746, 0.1484, 0.6181), (0.1529, 0.004245, 0.9919), (0.4282, 0.004245, 0.9345), (0.5429, 0.004245, 0.8886), (0.7494, 0.004245, 0.6936), (0.7647, 0.004245, 0.6171), (-0.1529, 0.004245, 0.9919), (-0.4282, 0.004245, 0.9345), (-0.5429, 0.004245, 0.8886), (-0.7494, 0.004245, 0.6936), (-0.7647, 0.004245, 0.6171), (-0.1529, 0.05777, 0.9919), (-0.4492, 0.08935, 0.9239), (-0.5322, 0.1641, 0.8886), (-0.7341, 0.1419, 0.6936), (-0.746, 0.1484, 0.6181), (-0.1376, 0.08071, 0.9919), (-0.4231, 0.1753, 0.9239), (-0.5009, 0.2665, 0.8886), (-0.6882, 0.2795, 0.6936), (-0.7027, 0.2911, 0.6181), (-0.13, 0.1113, 0.9919), (-0.3808, 0.2545, 0.9239), (-0.4512, 0.3606, 0.8886), (-0.6194, 0.4095, 0.6936), (-0.6324, 0.4226, 0.6181), (-0.1071, 0.1342, 0.9919), (-0.3239, 0.3239, 0.9239), (-0.3839, 0.4432, 0.8886), (-0.5276, 0.5242, 0.6936), (-0.5378, 0.5378, 0.6181), (-0.08412, 0.1495, 0.9919), (-0.2545, 0.3808, 0.9239), (-0.3013, 0.5112, 0.8886), (-0.4129, 0.616, 0.6936), (-0.4226, 0.6324, 0.6181), (-0.06118, 0.1648, 0.9919), (-0.1753, 0.4231, 0.9239), (-0.2072, 0.5617, 0.8886), (-0.2829, 0.6848, 0.6936), (-0.2911, 0.7027, 0.6181), (-0.03059, 0.1725, 0.9919), (-0.08935, 0.4492, 0.9239), (-0.1055, 0.5923, 0.8886), (-0.1453, 0.7231, 0.6936), (-0.1484, 0.746, 0.6181), (0.0, 0.1801, 0.9919), (7.219e-08, 0.458, 0.9239), (0.0, 0.7384, 0.6936), (0.05735, 0.3048, 0.9735), (0.1124, 0.2887, 0.9735), (0.1614, 0.2619, 0.9735), (0.2049, 0.2275, 0.9735), (0.2432, 0.1832, 0.9735), (0.2669, 0.1312, 0.9735), (0.2868, 0.07919, 0.9735), (0.2906, 0.004245, 0.9727), (-0.2906, 0.004245, 0.9727), (-0.286, 0.07919, 0.9735), (-0.2661, 0.1312, 0.9735), (-0.2424, 0.1832, 0.9735), (-0.2049, 0.2275, 0.9735), (-0.1606, 0.2619, 0.9735), (-0.1124, 0.2887, 0.9735), (-0.05659, 0.3048, 0.9735), (0.0, 0.3132, 0.9735), (0.1224, 0.6619, 0.8313), (0.2371, 0.6237, 0.8313), (0.3518, 0.5625, 0.8313), (0.4435, 0.486, 0.8313), (0.5276, 0.3866, 0.8313), (0.5812, 0.2719, 0.8313), (0.6194, 0.1572, 0.8313), (0.6347, 0.004245, 0.8313), (-0.6347, 0.004245, 0.8313), (-0.6194, 0.1572, 0.8313), (-0.5812, 0.2719, 0.8313), (-0.5276, 0.3866, 0.8313), (-0.4435, 0.486, 0.8313), (-0.3518, 0.5625, 0.8313), (-0.2371, 0.6237, 0.8313), (-0.1224, 0.6619, 0.8313), (0.0, 0.6695, 0.8313), (0.1331, 0.6925, 0.7663), (0.2661, 0.6542, 0.7663), (0.3908, 0.5854, 0.7663), (0.4925, 0.5013, 0.7663), (0.5865, 0.4019, 0.7663), (0.6485, 0.2795, 0.7663), (0.6882, 0.1495, 0.7663), (0.7035, 0.004245, 0.7663), (-0.7035, 0.004245, 0.7663), (-0.6882, 0.1495, 0.7663), (-0.6485, 0.2795, 0.7663), (-0.5865, 0.4019, 0.7663), (-0.4925, 0.5013, 0.7663), (-0.3908, 0.5854, 0.7663), (-0.2661, 0.6542, 0.7663), (-0.1331, 0.6925, 0.7663), (0.0, 0.7001, 0.7663)], [], [(102, 83, 2, 86), (0, 84, 3, 4), (119, 0, 4, 103), (1, 85, 5, 6), (83, 27, 2), (2, 27, 7), (86, 2, 7, 87), (4, 3, 8, 9), (103, 4, 9, 104), (6, 5, 10, 11), (104, 9, 14, 105), (11, 10, 15, 16), (7, 27, 12), (87, 7, 12, 88), (9, 8, 13, 14), (12, 27, 17), (88, 12, 17, 89), (14, 13, 18, 19), (105, 14, 19, 106), (16, 15, 20, 21), (21, 20, 25, 26), (17, 27, 22), (89, 17, 22, 90), (19, 18, 23, 24), (106, 19, 24, 107), (90, 22, 28, 91), (24, 23, 29, 30), (107, 24, 30, 108), (26, 25, 31, 32), (22, 27, 28), (28, 27, 33), (91, 28, 33, 92), (30, 29, 34, 35), (108, 30, 35, 109), (32, 31, 36, 37), (92, 33, 38, 93), (35, 34, 39, 40), (109, 35, 40, 110), (37, 36, 41, 42), (33, 27, 38), (111, 45, 50, 112), (47, 46, 51, 52), (43, 27, 48), (94, 43, 48, 95), (45, 44, 49, 50), (48, 27, 53), (95, 48, 53, 96), (50, 49, 54, 55), (112, 50, 55, 113), (52, 51, 56, 57), (113, 55, 60, 114), (57, 56, 61, 62), (53, 27, 58), (96, 53, 58, 97), (55, 54, 59, 60), (58, 27, 63), (97, 58, 63, 98), (60, 59, 64, 65), (114, 60, 65, 115), (62, 61, 66, 67), (67, 66, 71, 72), (63, 27, 68), (98, 63, 68, 99), (65, 64, 69, 70), (115, 65, 70, 116), (68, 27, 73), (99, 68, 73, 100), (70, 69, 74, 75), (116, 70, 75, 117), (72, 71, 76, 77), (77, 76, 81, 82), (73, 27, 78), (100, 73, 78, 101), (75, 74, 79, 80), (117, 75, 80, 118), (101, 78, 83, 102), (80, 79, 84, 0), (118, 80, 0, 119), (82, 81, 85, 1), (78, 27, 83), (79, 101, 102, 84), (74, 100, 101, 79), (69, 99, 100, 74), (64, 98, 99, 69), (59, 97, 98, 64), (54, 96, 97, 59), (49, 95, 96, 54), (44, 94, 95, 49), (34, 92, 93, 39), (29, 91, 92, 34), (23, 90, 91, 29), (18, 89, 90, 23), (13, 88, 89, 18), (8, 87, 88, 13), (3, 86, 87, 8), (84, 102, 86, 3), (135, 118, 119, 136), (134, 117, 118, 135), (133, 116, 117, 134), (132, 115, 116, 133), (131, 114, 115, 132), (130, 113, 114, 131), (129, 112, 113, 130), (128, 111, 112, 129), (126, 109, 110, 127), (125, 108, 109, 126), (124, 107, 108, 125), (123, 106, 107, 124), (122, 105, 106, 123), (121, 104, 105, 122), (120, 103, 104, 121), (136, 119, 103, 120), (85, 136, 120, 5), (5, 120, 121, 10), (10, 121, 122, 15), (15, 122, 123, 20), (20, 123, 124, 25), (25, 124, 125, 31), (31, 125, 126, 36), (36, 126, 127, 41), (46, 128, 129, 51), (51, 129, 130, 56), (56, 130, 131, 61), (61, 131, 132, 66), (66, 132, 133, 71), (71, 133, 134, 76), (76, 134, 135, 81), (81, 135, 136, 85)])
_uv = me_sphere_002.uv_layers.new(name='UVMap')
_uv.uv.foreach_set('vector', [0.75, 0.9063, 0.75, 0.9375, 0.7188, 0.9375, 0.7188, 0.9062, 0.75, 0.8125, 0.75, 0.875, 0.7188, 0.875, 0.7188, 0.8125, 0.75, 0.7812, 0.75, 0.8125, 0.7188, 0.8125, 0.7188, 0.7812, 0.75, 0.6875, 0.75, 0.75, 0.7188, 0.75, 0.7188, 0.6875, 0.75, 0.9375, 0.7344, 1.0, 0.7188, 0.9375, 0.7188, 0.9375, 0.7031, 1.0, 0.6875, 0.9375, 0.7188, 0.9062, 0.7188, 0.9375, 0.6875, 0.9375, 0.6875, 0.9062, 0.7188, 0.8125, 0.7188, 0.875, 0.6875, 0.875, 0.6875, 0.8125, 0.7188, 0.7812, 0.7188, 0.8125, 0.6875, 0.8125, 0.6875, 0.7812, 0.7188, 0.6875, 0.7188, 0.75, 0.6875, 0.75, 0.6875, 0.6875, 0.6875, 0.7812, 0.6875, 0.8125, 0.6562, 0.8125, 0.6562, 0.7812, 0.6875, 0.6875, 0.6875, 0.75, 0.6562, 0.75, 0.6562, 0.6875, 0.6875, 0.9375, 0.6719, 1.0, 0.6562, 0.9375, 0.6875, 0.9062, 0.6875, 0.9375, 0.6562, 0.9375, 0.6562, 0.9062, 0.6875, 0.8125, 0.6875, 0.875, 0.6562, 0.875, 0.6562, 0.8125, 0.6562, 0.9375, 0.6406, 1.0, 0.625, 0.9375, 0.6562, 0.9062, 0.6562, 0.9375, 0.625, 0.9375, 0.625, 0.9062, 0.6562, 0.8125, 0.6562, 0.875, 0.625, 0.875, 0.625, 0.8125, 0.6562, 0.7812, 0.6562, 0.8125, 0.625, 0.8125, 0.625, 0.7812, 0.6562, 0.6875, 0.6562, 0.75, 0.625, 0.75, 0.625, 0.6875, 0.625, 0.6875, 0.625, 0.75, 0.5938, 0.75, 0.5938, 0.6875, 0.625, 0.9375, 0.6094, 1.0, 0.5938, 0.9375, 0.625, 0.9062, 0.625, 0.9375, 0.5938, 0.9375, 0.5938, 0.9062, 0.625, 0.8125, 0.625, 0.875, 0.5938, 0.875, 0.5938, 0.8125, 0.625, 0.7812, 0.625, 0.8125, 0.5938, 0.8125, 0.5938, 0.7812, 0.5938, 0.9062, 0.5938, 0.9375, 0.5625, 0.9375, 0.5625, 0.9062, 0.5938, 0.8125, 0.5938, 0.875, 0.5625, 0.875, 0.5625, 0.8125, 0.5938, 0.7812, 0.5938, 0.8125, 0.5625, 0.8125, 0.5625, 0.7812, 0.5938, 0.6875, 0.5938, 0.75, 0.5625, 0.75, 0.5625, 0.6875, 0.5938, 0.9375, 0.5781, 1.0, 0.5625, 0.9375, 0.5625, 0.9375, 0.5469, 1.0, 0.5312, 0.9375, 0.5625, 0.9062, 0.5625, 0.9375, 0.5312, 0.9375, 0.5312, 0.9062, 0.5625, 0.8125, 0.5625, 0.875, 0.5312, 0.875, 0.5312, 0.8125, 0.5625, 0.7812, 0.5625, 0.8125, 0.5312, 0.8125, 0.5312, 0.7812, 0.5625, 0.6875, 0.5625, 0.75, 0.5312, 0.75, 0.5312, 0.6875, 0.5312, 0.9062, 0.5312, 0.9375, 0.5, 0.9375, 0.5, 0.9062, 0.5312, 0.8125, 0.5312, 0.875, 0.5, 0.875, 0.5, 0.8125, 0.5312, 0.7812, 0.5312, 0.8125, 0.5, 0.8125, 0.5, 0.7812, 0.5312, 0.6875, 0.5312, 0.75, 0.5, 0.75, 0.5, 0.6875, 0.5312, 0.9375, 0.5156, 1.0, 0.5, 0.9375, 1.0, 0.7813, 1.0, 0.8125, 0.9687, 0.8125, 0.9688, 0.7813, 1.0, 0.6875, 1.0, 0.75, 0.9688, 0.75, 0.9687, 0.6875, 1.0, 0.9375, 0.9844, 1.0, 0.9688, 0.9375, 1.0, 0.9063, 1.0, 0.9375, 0.9688, 0.9375, 0.9688, 0.9063, 1.0, 0.8125, 1.0, 0.875, 0.9687, 0.875, 0.9687, 0.8125, 0.9688, 0.9375, 0.9531, 1.0, 0.9375, 0.9375, 0.9688, 0.9063, 0.9688, 0.9375, 0.9375, 0.9375, 0.9375, 0.9063, 0.9687, 0.8125, 0.9687, 0.875, 0.9375, 0.875, 0.9375, 0.8125, 0.9688, 0.7813, 0.9687, 0.8125, 0.9375, 0.8125, 0.9375, 0.7813, 0.9687, 0.6875, 0.9688, 0.75, 0.9375, 0.75, 0.9375, 0.6875, 0.9375, 0.7813, 0.9375, 0.8125, 0.9062, 0.8125, 0.9062, 0.7813, 0.9375, 0.6875, 0.9375, 0.75, 0.9062, 0.75, 0.9062, 0.6875, 0.9375, 0.9375, 0.9219, 1.0, 0.9062, 0.9375, 0.9375, 0.9063, 0.9375, 0.9375, 0.9062, 0.9375, 0.9062, 0.9063, 0.9375, 0.8125, 0.9375, 0.875, 0.9062, 0.875, 0.9062, 0.8125, 0.9062, 0.9375, 0.8906, 1.0, 0.875, 0.9375, 0.9062, 0.9063, 0.9062, 0.9375, 0.875, 0.9375, 0.875, 0.9063, 0.9062, 0.8125, 0.9062, 0.875, 0.875, 0.875, 0.875, 0.8125, 0.9062, 0.7813, 0.9062, 0.8125, 0.875, 0.8125, 0.875, 0.7813, 0.9062, 0.6875, 0.9062, 0.75, 0.875, 0.75, 0.875, 0.6875, 0.875, 0.6875, 0.875, 0.75, 0.8438, 0.75, 0.8437, 0.6875, 0.875, 0.9375, 0.8594, 1.0, 0.8438, 0.9375, 0.875, 0.9063, 0.875, 0.9375, 0.8438, 0.9375, 0.8438, 0.9063, 0.875, 0.8125, 0.875, 0.875, 0.8438, 0.875, 0.8437, 0.8125, 0.875, 0.7813, 0.875, 0.8125, 0.8437, 0.8125, 0.8438, 0.7813, 0.8438, 0.9375, 0.8281, 1.0, 0.8125, 0.9375, 0.8438, 0.9063, 0.8438, 0.9375, 0.8125, 0.9375, 0.8125, 0.9063, 0.8437, 0.8125, 0.8438, 0.875, 0.8125, 0.875, 0.8125, 0.8125, 0.8438, 0.7813, 0.8437, 0.8125, 0.8125, 0.8125, 0.8125, 0.7813, 0.8437, 0.6875, 0.8438, 0.75, 0.8125, 0.75, 0.8125, 0.6875, 0.8125, 0.6875, 0.8125, 0.75, 0.7812, 0.75, 0.7812, 0.6875, 0.8125, 0.9375, 0.7969, 1.0, 0.7812, 0.9375, 0.8125, 0.9063, 0.8125, 0.9375, 0.7812, 0.9375, 0.7812, 0.9063, 0.8125, 0.8125, 0.8125, 0.875, 0.7812, 0.875, 0.7812, 0.8125, 0.8125, 0.7813, 0.8125, 0.8125, 0.7812, 0.8125, 0.7812, 0.7813, 0.7812, 0.9063, 0.7812, 0.9375, 0.75, 0.9375, 0.75, 0.9063, 0.7812, 0.8125, 0.7812, 0.875, 0.75, 0.875, 0.75, 0.8125, 0.7812, 0.7813, 0.7812, 0.8125, 0.75, 0.8125, 0.75, 0.7812, 0.7812, 0.6875, 0.7812, 0.75, 0.75, 0.75, 0.75, 0.6875, 0.7812, 0.9375, 0.7656, 1.0, 0.75, 0.9375, 0.7812, 0.875, 0.7812, 0.9063, 0.75, 0.9063, 0.75, 0.875, 0.8125, 0.875, 0.8125, 0.9063, 0.7812, 0.9063, 0.7812, 0.875, 0.8438, 0.875, 0.8438, 0.9063, 0.8125, 0.9063, 0.8125, 0.875, 0.875, 0.875, 0.875, 0.9063, 0.8438, 0.9063, 0.8438, 0.875, 0.9062, 0.875, 0.9062, 0.9063, 0.875, 0.9063, 0.875, 0.875, 0.9375, 0.875, 0.9375, 0.9063, 0.9062, 0.9063, 0.9062, 0.875, 0.9687, 0.875, 0.9688, 0.9063, 0.9375, 0.9063, 0.9375, 0.875, 1.0, 0.875, 1.0, 0.9063, 0.9688, 0.9063, 0.9687, 0.875, 0.5312, 0.875, 0.5312, 0.9062, 0.5, 0.9062, 0.5, 0.875, 0.5625, 0.875, 0.5625, 0.9062, 0.5312, 0.9062, 0.5312, 0.875, 0.5938, 0.875, 0.5938, 0.9062, 0.5625, 0.9062, 0.5625, 0.875, 0.625, 0.875, 0.625, 0.9062, 0.5938, 0.9062, 0.5938, 0.875, 0.6562, 0.875, 0.6562, 0.9062, 0.625, 0.9062, 0.625, 0.875, 0.6875, 0.875, 0.6875, 0.9062, 0.6562, 0.9062, 0.6562, 0.875, 0.7188, 0.875, 0.7188, 0.9062, 0.6875, 0.9062, 0.6875, 0.875, 0.75, 0.875, 0.75, 0.9063, 0.7188, 0.9062, 0.7188, 0.875, 0.7812, 0.7656, 0.7812, 0.7813, 0.75, 0.7812, 0.75, 0.7656, 0.8125, 0.7656, 0.8125, 0.7813, 0.7812, 0.7813, 0.7812, 0.7656, 0.8438, 0.7656, 0.8438, 0.7813, 0.8125, 0.7813, 0.8125, 0.7656, 0.875, 0.7656, 0.875, 0.7813, 0.8438, 0.7813, 0.8438, 0.7656, 0.9062, 0.7656, 0.9062, 0.7813, 0.875, 0.7813, 0.875, 0.7656, 0.9375, 0.7656, 0.9375, 0.7813, 0.9062, 0.7813, 0.9062, 0.7656, 0.9688, 0.7656, 0.9688, 0.7813, 0.9375, 0.7813, 0.9375, 0.7656, 1.0, 0.7656, 1.0, 0.7813, 0.9688, 0.7813, 0.9688, 0.7656, 0.5312, 0.7656, 0.5312, 0.7812, 0.5, 0.7812, 0.5, 0.7656, 0.5625, 0.7656, 0.5625, 0.7812, 0.5312, 0.7812, 0.5312, 0.7656, 0.5938, 0.7656, 0.5938, 0.7812, 0.5625, 0.7812, 0.5625, 0.7656, 0.625, 0.7656, 0.625, 0.7812, 0.5938, 0.7812, 0.5938, 0.7656, 0.6562, 0.7656, 0.6562, 0.7812, 0.625, 0.7812, 0.625, 0.7656, 0.6875, 0.7656, 0.6875, 0.7812, 0.6562, 0.7812, 0.6562, 0.7656, 0.7188, 0.7656, 0.7188, 0.7812, 0.6875, 0.7812, 0.6875, 0.7656, 0.75, 0.7656, 0.75, 0.7812, 0.7188, 0.7812, 0.7188, 0.7656, 0.75, 0.75, 0.75, 0.7656, 0.7188, 0.7656, 0.7188, 0.75, 0.7188, 0.75, 0.7188, 0.7656, 0.6875, 0.7656, 0.6875, 0.75, 0.6875, 0.75, 0.6875, 0.7656, 0.6562, 0.7656, 0.6562, 0.75, 0.6562, 0.75, 0.6562, 0.7656, 0.625, 0.7656, 0.625, 0.75, 0.625, 0.75, 0.625, 0.7656, 0.5938, 0.7656, 0.5938, 0.75, 0.5938, 0.75, 0.5938, 0.7656, 0.5625, 0.7656, 0.5625, 0.75, 0.5625, 0.75, 0.5625, 0.7656, 0.5312, 0.7656, 0.5312, 0.75, 0.5312, 0.75, 0.5312, 0.7656, 0.5, 0.7656, 0.5, 0.75, 1.0, 0.75, 1.0, 0.7656, 0.9688, 0.7656, 0.9688, 0.75, 0.9688, 0.75, 0.9688, 0.7656, 0.9375, 0.7656, 0.9375, 0.75, 0.9375, 0.75, 0.9375, 0.7656, 0.9062, 0.7656, 0.9062, 0.75, 0.9062, 0.75, 0.9062, 0.7656, 0.875, 0.7656, 0.875, 0.75, 0.875, 0.75, 0.875, 0.7656, 0.8438, 0.7656, 0.8438, 0.75, 0.8438, 0.75, 0.8438, 0.7656, 0.8125, 0.7656, 0.8125, 0.75, 0.8125, 0.75, 0.8125, 0.7656, 0.7812, 0.7656, 0.7812, 0.75, 0.7812, 0.75, 0.7812, 0.7656, 0.75, 0.7656, 0.75, 0.75])
me_sphere_002.update()
me_cube_005 = bpy.data.meshes.new('Cube.005')
me_cube_005.from_pydata([(-1.0, -1.0, -0.992), (-1.0, -1.0, 1.008), (-1.0, 1.0, -0.992), (-1.0, 1.0, 1.008), (1.0, -1.0, -0.992), (1.0, -1.0, 1.008), (1.0, 1.0, -0.992), (1.0, 1.0, 1.008)], [], [(0, 1, 3, 2), (2, 3, 7, 6), (6, 7, 5, 4), (4, 5, 1, 0), (2, 6, 4, 0), (7, 3, 1, 5)])
_uv = me_cube_005.uv_layers.new(name='UVMap')
_uv.uv.foreach_set('vector', [0.375, 0.0, 0.625, 0.0, 0.625, 0.25, 0.375, 0.25, 0.375, 0.25, 0.625, 0.25, 0.625, 0.5, 0.375, 0.5, 0.375, 0.5, 0.625, 0.5, 0.625, 0.75, 0.375, 0.75, 0.375, 0.75, 0.625, 0.75, 0.625, 1.0, 0.375, 1.0, 0.125, 0.5, 0.375, 0.5, 0.375, 0.75, 0.125, 0.75, 0.625, 0.5, 0.875, 0.5, 0.875, 0.75, 0.625, 0.75])
me_cube_005.update()
me_cube_006 = bpy.data.meshes.new('Cube.006')
me_cube_006.from_pydata([(-1.0, -1.009, -1.025), (-1.0, -1.009, 0.9754), (-1.0, 0.9909, -1.025), (-1.0, 0.9909, 0.9754), (1.0, -1.009, -1.025), (1.0, -1.009, 0.9754), (1.0, 0.9909, -1.025), (1.0, 0.9909, 0.9754)], [], [(0, 1, 3, 2), (2, 3, 7, 6), (6, 7, 5, 4), (4, 5, 1, 0), (2, 6, 4, 0), (7, 3, 1, 5)])
_uv = me_cube_006.uv_layers.new(name='UVMap')
_uv.uv.foreach_set('vector', [0.375, 0.0, 0.625, 0.0, 0.625, 0.25, 0.375, 0.25, 0.375, 0.25, 0.625, 0.25, 0.625, 0.5, 0.375, 0.5, 0.375, 0.5, 0.625, 0.5, 0.625, 0.75, 0.375, 0.75, 0.375, 0.75, 0.625, 0.75, 0.625, 1.0, 0.375, 1.0, 0.125, 0.5, 0.375, 0.5, 0.375, 0.75, 0.125, 0.75, 0.625, 0.5, 0.875, 0.5, 0.875, 0.75, 0.625, 0.75])
me_cube_006.update()
me_cube_007 = bpy.data.meshes.new('Cube.007')
me_cube_007.from_pydata([(-1.053, -1.126, -1.125), (-1.053, -1.126, 0.9996), (-1.053, 0.8744, -1.125), (-1.053, 0.8744, 0.9996), (0.947, -1.126, -1.125), (0.947, -1.126, 0.9996), (0.947, 0.8744, -1.125), (0.947, 0.8744, 0.9996)], [], [(0, 1, 3, 2), (2, 3, 7, 6), (6, 7, 5, 4), (4, 5, 1, 0), (2, 6, 4, 0), (7, 3, 1, 5)])
_uv = me_cube_007.uv_layers.new(name='UVMap')
_uv.uv.foreach_set('vector', [0.375, 0.0, 0.625, 0.0, 0.625, 0.25, 0.375, 0.25, 0.375, 0.25, 0.625, 0.25, 0.625, 0.5, 0.375, 0.5, 0.375, 0.5, 0.625, 0.5, 0.625, 0.75, 0.375, 0.75, 0.375, 0.75, 0.625, 0.75, 0.625, 1.0, 0.375, 1.0, 0.125, 0.5, 0.375, 0.5, 0.375, 0.75, 0.125, 0.75, 0.625, 0.5, 0.875, 0.5, 0.875, 0.75, 0.625, 0.75])
me_cube_007.update()
me_cube_008 = bpy.data.meshes.new('Cube.008')
me_cube_008.from_pydata([(-1.045, -1.126, -1.125), (-1.045, -1.126, 0.9996), (-1.045, 0.8744, -1.125), (-1.045, 0.8744, 0.9996), (0.9545, -1.126, -1.125), (0.9545, -1.126, 0.9996), (0.9545, 0.8744, -1.125), (0.9545, 0.8744, 0.9996)], [], [(0, 1, 3, 2), (2, 3, 7, 6), (6, 7, 5, 4), (4, 5, 1, 0), (2, 6, 4, 0), (7, 3, 1, 5)])
_uv = me_cube_008.uv_layers.new(name='UVMap')
_uv.uv.foreach_set('vector', [0.375, 0.0, 0.625, 0.0, 0.625, 0.25, 0.375, 0.25, 0.375, 0.25, 0.625, 0.25, 0.625, 0.5, 0.375, 0.5, 0.375, 0.5, 0.625, 0.5, 0.625, 0.75, 0.375, 0.75, 0.375, 0.75, 0.625, 0.75, 0.625, 1.0, 0.375, 1.0, 0.125, 0.5, 0.375, 0.5, 0.375, 0.75, 0.125, 0.75, 0.625, 0.5, 0.875, 0.5, 0.875, 0.75, 0.625, 0.75])
me_cube_008.update()
me_cube_009 = bpy.data.meshes.new('Cube.009')
me_cube_009.from_pydata([(-1.045, -1.124, -1.125), (-1.045, -1.124, 0.9996), (-1.045, 0.8764, -1.125), (-1.045, 0.8764, 0.9996), (0.9545, -1.124, -1.125), (0.9545, -1.124, 0.9996), (0.9545, 0.8764, -1.125), (0.9545, 0.8764, 0.9996)], [], [(0, 1, 3, 2), (2, 3, 7, 6), (6, 7, 5, 4), (4, 5, 1, 0), (2, 6, 4, 0), (7, 3, 1, 5)])
_uv = me_cube_009.uv_layers.new(name='UVMap')
_uv.uv.foreach_set('vector', [0.375, 0.0, 0.625, 0.0, 0.625, 0.25, 0.375, 0.25, 0.375, 0.25, 0.625, 0.25, 0.625, 0.5, 0.375, 0.5, 0.375, 0.5, 0.625, 0.5, 0.625, 0.75, 0.375, 0.75, 0.375, 0.75, 0.625, 0.75, 0.625, 1.0, 0.375, 1.0, 0.125, 0.5, 0.375, 0.5, 0.375, 0.75, 0.125, 0.75, 0.625, 0.5, 0.875, 0.5, 0.875, 0.75, 0.625, 0.75])
me_cube_009.update()
me_cube_010 = bpy.data.meshes.new('Cube.010')
me_cube_010.from_pydata([(-1.045, -1.124, -1.125), (-1.045, -1.124, 0.9996), (-1.045, 0.8764, -1.125), (-1.045, 0.8764, 0.9996), (0.9545, -1.124, -1.125), (0.9545, -1.124, 0.9996), (0.9545, 0.8764, -1.125), (0.9545, 0.8764, 0.9996)], [], [(0, 1, 3, 2), (2, 3, 7, 6), (6, 7, 5, 4), (4, 5, 1, 0), (2, 6, 4, 0), (7, 3, 1, 5)])
_uv = me_cube_010.uv_layers.new(name='UVMap')
_uv.uv.foreach_set('vector', [0.375, 0.0, 0.625, 0.0, 0.625, 0.25, 0.375, 0.25, 0.375, 0.25, 0.625, 0.25, 0.625, 0.5, 0.375, 0.5, 0.375, 0.5, 0.625, 0.5, 0.625, 0.75, 0.375, 0.75, 0.375, 0.75, 0.625, 0.75, 0.625, 1.0, 0.375, 1.0, 0.125, 0.5, 0.375, 0.5, 0.375, 0.75, 0.125, 0.75, 0.625, 0.5, 0.875, 0.5, 0.875, 0.75, 0.625, 0.75])
me_cube_010.update()
me_cylinder_009 = bpy.data.meshes.new('Cylinder.009')
me_cylinder_009.from_pydata([(-2.355e-10, 0.9943, -0.953), (-2.355e-10, 0.9943, -0.2483), (0.364, 0.9299, -0.953), (0.364, 0.9299, -0.2483), (0.6727, 0.7465, -0.953), (0.6727, 0.7465, -0.2483), (0.8789, 0.472, -0.953), (0.8789, 0.472, -0.2483), (0.9774, 0.1482, -0.953), (0.9774, 0.1482, -0.2483), (-0.9774, 0.1482, -0.953), (-0.9774, 0.1482, -0.2483), (-0.8789, 0.472, -0.953), (-0.8789, 0.472, -0.2483), (-0.6727, 0.7465, -0.953), (-0.6727, 0.7465, -0.2483), (-0.364, 0.9299, -0.953), (-0.364, 0.9299, -0.2483), (-3.895e-10, 0.4769, -0.9512), (0.1427, 0.4517, -0.9512), (0.1427, 0.4517, -0.7208), (-3.895e-10, 0.4769, -0.7208), (0.2638, 0.3798, -0.9512), (0.2638, 0.3798, -0.7208), (0.3446, 0.2721, -0.9512), (0.3446, 0.2721, -0.7208), (0.373, 0.1452, -0.9512), (0.373, 0.1452, -0.7208), (-0.373, 0.1452, -0.9512), (-0.373, 0.1452, -0.7208), (-0.3446, 0.2721, -0.9512), (-0.3446, 0.2721, -0.7208), (-0.2638, 0.3798, -0.9512), (-0.2638, 0.3798, -0.7208), (-0.1427, 0.4517, -0.9512), (-0.1427, 0.4517, -0.7208)], [], [(0, 1, 3, 2), (2, 3, 5, 4), (4, 5, 7, 6), (6, 7, 9, 8), (10, 11, 13, 12), (12, 13, 15, 14), (16, 0, 18, 34), (14, 15, 17, 16), (16, 17, 1, 0), (1, 17, 35, 21), (4, 6, 24, 22), (7, 5, 23, 25), (6, 8, 26, 24), (10, 12, 30, 28), (9, 7, 25, 27), (13, 11, 29, 31), (12, 14, 32, 30), (0, 2, 19, 18), (15, 13, 31, 33), (3, 1, 21, 20), (14, 16, 34, 32), (17, 15, 33, 35), (2, 4, 22, 19), (5, 3, 20, 23), (28, 30, 31, 29), (30, 32, 33, 31), (32, 34, 35, 33), (34, 18, 21, 35), (18, 19, 20, 21), (19, 22, 23, 20), (22, 24, 25, 23), (24, 26, 27, 25), (9, 27, 26, 8), (11, 10, 28, 29)])
_uv = me_cylinder_009.uv_layers.new(name='UVMap')
_uv.uv.foreach_set('vector', [1.0, 0.5, 1.0, 1.0, 0.9375, 1.0, 0.9375, 0.5, 0.9375, 0.5, 0.9375, 1.0, 0.875, 1.0, 0.875, 0.5, 0.875, 0.5, 0.875, 1.0, 0.8125, 1.0, 0.8125, 0.5, 0.8125, 0.5, 0.8125, 1.0, 0.75, 1.0, 0.75, 0.5, 0.25, 0.5, 0.25, 1.0, 0.1875, 1.0, 0.1875, 0.5, 0.1875, 0.5, 0.1875, 1.0, 0.125, 1.0, 0.125, 0.5, 0.0625, 0.5, 0.0, 0.5, 0.0, 0.5, 0.0625, 0.5, 0.125, 0.5, 0.125, 1.0, 0.0625, 1.0, 0.0625, 0.5, 0.0625, 0.5, 0.0625, 1.0, 0.0, 1.0, 0.0, 0.5, 0.0, 1.0, 0.0625, 1.0, 0.0625, 1.0, 0.0, 1.0, 0.875, 0.5, 0.8125, 0.5, 0.8125, 0.5, 0.875, 0.5, 0.8125, 1.0, 0.875, 1.0, 0.875, 1.0, 0.8125, 1.0, 0.8125, 0.5, 0.75, 0.5, 0.75, 0.5, 0.8125, 0.5, 0.25, 0.5, 0.1875, 0.5, 0.1875, 0.5, 0.25, 0.5, 0.75, 1.0, 0.8125, 1.0, 0.8125, 1.0, 0.75, 1.0, 0.1875, 1.0, 0.25, 1.0, 0.25, 1.0, 0.1875, 1.0, 0.1875, 0.5, 0.125, 0.5, 0.125, 0.5, 0.1875, 0.5, 1.0, 0.5, 0.9375, 0.5, 0.9375, 0.5, 1.0, 0.5, 0.125, 1.0, 0.1875, 1.0, 0.1875, 1.0, 0.125, 1.0, 0.9375, 1.0, 1.0, 1.0, 1.0, 1.0, 0.9375, 1.0, 0.125, 0.5, 0.0625, 0.5, 0.0625, 0.5, 0.125, 0.5, 0.0625, 1.0, 0.125, 1.0, 0.125, 1.0, 0.0625, 1.0, 0.9375, 0.5, 0.875, 0.5, 0.875, 0.5, 0.9375, 0.5, 0.875, 1.0, 0.9375, 1.0, 0.9375, 1.0, 0.875, 1.0, 0.25, 0.5, 0.1875, 0.5, 0.1875, 1.0, 0.25, 1.0, 0.1875, 0.5, 0.125, 0.5, 0.125, 1.0, 0.1875, 1.0, 0.125, 0.5, 0.0625, 0.5, 0.0625, 1.0, 0.125, 1.0, 0.0625, 0.5, 0.0, 0.5, 0.0, 1.0, 0.0625, 1.0, 0.0, 0.5, 0.9375, 0.5, 0.9375, 1.0, 0.0, 1.0, 0.9375, 0.5, 0.875, 0.5, 0.875, 1.0, 0.9375, 1.0, 0.875, 0.5, 0.8125, 0.5, 0.8125, 1.0, 0.875, 1.0, 0.8125, 0.5, 0.75, 0.5, 0.75, 1.0, 0.8125, 1.0, 0.75, 1.0, 0.75, 1.0, 0.75, 0.5, 0.75, 0.5, 0.25, 1.0, 0.25, 0.5, 0.25, 0.5, 0.25, 1.0])
me_cylinder_009.update()

# ---- objects
ob_plane = bpy.data.objects.new('Plane', me_plane)
ob_cylinder = bpy.data.objects.new('Cylinder', me_cylinder_002)
ob_cube = bpy.data.objects.new('Cube', me_cube_003)
ob_cylinder_002 = bpy.data.objects.new('Cylinder.002', me_cylinder_004)
ob_sphere = bpy.data.objects.new('Sphere', me_sphere_002)
ob_cube_001 = bpy.data.objects.new('Cube.001', me_cube_005)
ob_cube_002 = bpy.data.objects.new('Cube.002', me_cube_006)
ob_cube_003 = bpy.data.objects.new('Cube.003', me_cube_007)
ob_cube_004 = bpy.data.objects.new('Cube.004', me_cube_008)
ob_cube_005 = bpy.data.objects.new('Cube.005', me_cube_009)
ob_cube_006 = bpy.data.objects.new('Cube.006', me_cube_010)
ob_cylinder_001 = bpy.data.objects.new('Cylinder.001', me_cylinder_009)

# ---- transforms, parenting, visibility, modifiers, constraints
ob_plane.location = (0.0, 0.0, 0.0)
ob_plane.scale = (10.0, 10.0, 1.0)
ob_cylinder.location = (0.0, 0.0, 0.04822)
ob_cylinder.scale = (10.0, 10.0, 0.05)
ob_cube.location = (-1.147e-17, -6.05, 4.048)
ob_cube.scale = (1.0, 0.05, 1.0)
ob_cylinder_002.location = (0.0, -6.05, 11.1)
ob_cylinder_002.rotation_euler = (1.571, 2.22e-16, 2.22e-16)
ob_cylinder_002.scale = (10.0, 5.0, 0.05)
ob_sphere.location = (0.0, -6.056, 0.02952)
ob_sphere.scale = (13.08, 13.08, 13.08)
ob_cube_001.location = (0.0, 0.0, 0.0496)
ob_cube_001.scale = (10.0, 10.0, 0.05)
ob_cube_002.location = (0.000364, -4.873, 0.6557)
ob_cube_002.scale = (0.9457, 0.3152, 0.01576)
ob_cube_003.location = (-0.8491, -4.652, 0.3874)
ob_cube_003.scale = (0.03152, 0.03152, 0.2522)
ob_cube_004.location = (0.8529, -4.652, 0.3874)
ob_cube_004.scale = (0.03152, 0.03152, 0.2522)
ob_cube_005.location = (0.8529, -5.093, 0.3874)
ob_cube_005.scale = (0.03152, 0.03152, 0.2522)
ob_cube_006.location = (-0.8522, -5.093, 0.3874)
ob_cube_006.scale = (0.03152, 0.03152, 0.2522)
ob_cylinder_001.location = (0.0, -6.0, 2.843)
ob_cylinder_001.scale = (9.587, 9.587, 2.873)

# ---- collection membership
col_collection.objects.link(ob_plane)
col_collection.objects.link(ob_cylinder)
col_collection.objects.link(ob_cube)
col_collection.objects.link(ob_cylinder_002)
col_collection.objects.link(ob_sphere)
col_collection.objects.link(ob_cube_001)
col_collection.objects.link(ob_cube_002)
col_collection.objects.link(ob_cube_003)
col_collection.objects.link(ob_cube_004)
col_collection.objects.link(ob_cube_005)
col_collection.objects.link(ob_cube_006)
col_collection.objects.link(ob_cylinder_001)

# ---- scene / render settings (as saved in the file)
scene.frame_start = 1; scene.frame_end = 250; scene.frame_set(1)
scene.render.engine = 'BLENDER_EEVEE_NEXT'
scene.cycles.sampling_pattern = 'TABULATED_SOBOL'
scene.cycles.use_light_tree = False
scene.view_settings.view_transform = 'Filmic'
bpy.context.view_layer.update()

# ---- added for rendering (the .blend has no active camera and no usable light): camera, sun
cam_auto = bpy.data.cameras.new('AutoCamera')
cam_auto.lens = 50.0
cam_auto.sensor_width = 36.0
cam_auto.clip_end = 1000.0
ob_auto_camera = bpy.data.objects.new('AutoCamera', cam_auto)
scene.collection.objects.link(ob_auto_camera)
ob_auto_camera.location = (30.6947, -38.3337, 31.1058)
ob_auto_camera.rotation_euler = (1.09748, -7.21219e-08, 0.694738)
scene.camera = ob_auto_camera
light_auto_sun = bpy.data.lights.new('AutoSun', 'SUN')
light_auto_sun.energy = 3.0
light_auto_sun.angle = 0.0523599
ob_auto_sun = bpy.data.objects.new('AutoSun', light_auto_sun)
scene.collection.objects.link(ob_auto_sun)
ob_auto_sun.rotation_euler = (0.872665, 0.174533, 0.523599)
bpy.context.view_layer.update()
